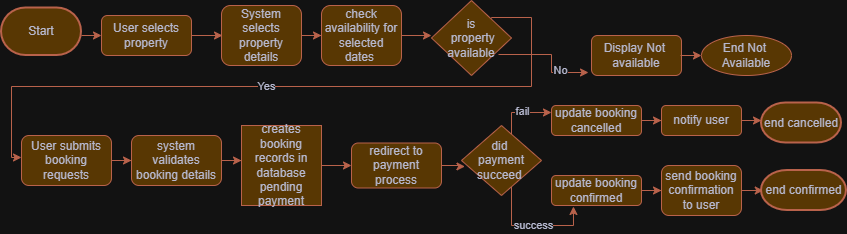

The diagram above was exported from draw.io. Its source (the exported page's mxGraphModel, read from the mxfile embedded in the PNG):
<mxGraphModel dx="874" dy="473" grid="1" gridSize="10" guides="1" tooltips="1" connect="0" arrows="1" fold="1" page="1" pageScale="1" pageWidth="850" pageHeight="1100" math="0" shadow="0">
  <root>
    <mxCell id="0" />
    <mxCell id="1" parent="0" />
    <mxCell id="uNzm7Mckec6n4DJ29P9P-3" value="check availability for&lt;div&gt;selected dates&amp;nbsp;&lt;/div&gt;" style="rounded=1;whiteSpace=wrap;html=1;labelBackgroundColor=none;fillColor=#F2CC8F;strokeColor=#E07A5F;fontColor=#393C56;" vertex="1" parent="1">
      <mxGeometry x="330" y="20" width="80" height="60" as="geometry" />
    </mxCell>
    <mxCell id="uNzm7Mckec6n4DJ29P9P-4" value="System selects property details" style="rounded=1;whiteSpace=wrap;html=1;labelBackgroundColor=none;fillColor=#F2CC8F;strokeColor=#E07A5F;fontColor=#393C56;" vertex="1" parent="1">
      <mxGeometry x="230" y="20" width="80" height="60" as="geometry" />
    </mxCell>
    <mxCell id="uNzm7Mckec6n4DJ29P9P-5" value="User selects property" style="rounded=1;whiteSpace=wrap;html=1;labelBackgroundColor=none;fillColor=#F2CC8F;strokeColor=#E07A5F;fontColor=#393C56;" vertex="1" parent="1">
      <mxGeometry x="110" y="30" width="90" height="40" as="geometry" />
    </mxCell>
    <mxCell id="uNzm7Mckec6n4DJ29P9P-6" value="is&lt;div&gt;&amp;nbsp;property available&lt;/div&gt;" style="rhombus;whiteSpace=wrap;html=1;labelBackgroundColor=none;fillColor=#F2CC8F;strokeColor=#E07A5F;fontColor=#393C56;" vertex="1" parent="1">
      <mxGeometry x="440" y="15" width="80" height="75" as="geometry" />
    </mxCell>
    <mxCell id="uNzm7Mckec6n4DJ29P9P-7" value="Display Not&amp;nbsp;&lt;div&gt;available&lt;/div&gt;" style="rounded=1;whiteSpace=wrap;html=1;labelBackgroundColor=none;fillColor=#F2CC8F;strokeColor=#E07A5F;fontColor=#393C56;" vertex="1" parent="1">
      <mxGeometry x="600" y="50" width="90" height="40" as="geometry" />
    </mxCell>
    <mxCell id="uNzm7Mckec6n4DJ29P9P-8" value="End Not&amp;nbsp;&lt;div&gt;Available&lt;/div&gt;" style="ellipse;whiteSpace=wrap;html=1;labelBackgroundColor=none;fillColor=#F2CC8F;strokeColor=#E07A5F;fontColor=#393C56;" vertex="1" parent="1">
      <mxGeometry x="710" y="50" width="90" height="40" as="geometry" />
    </mxCell>
    <mxCell id="uNzm7Mckec6n4DJ29P9P-9" value="system validates booking details" style="rounded=1;whiteSpace=wrap;html=1;labelBackgroundColor=none;fillColor=#F2CC8F;strokeColor=#E07A5F;fontColor=#393C56;" vertex="1" parent="1">
      <mxGeometry x="140" y="150" width="90" height="50" as="geometry" />
    </mxCell>
    <mxCell id="uNzm7Mckec6n4DJ29P9P-51" value="" style="edgeStyle=orthogonalEdgeStyle;rounded=0;orthogonalLoop=1;jettySize=auto;html=1;strokeColor=#E07A5F;fontColor=#393C56;fillColor=#F2CC8F;" edge="1" parent="1" source="uNzm7Mckec6n4DJ29P9P-10" target="uNzm7Mckec6n4DJ29P9P-9">
      <mxGeometry relative="1" as="geometry" />
    </mxCell>
    <mxCell id="uNzm7Mckec6n4DJ29P9P-10" value="User submits booking requests" style="rounded=1;whiteSpace=wrap;html=1;labelBackgroundColor=none;fillColor=#F2CC8F;strokeColor=#E07A5F;fontColor=#393C56;" vertex="1" parent="1">
      <mxGeometry x="30" y="150" width="90" height="50" as="geometry" />
    </mxCell>
    <mxCell id="uNzm7Mckec6n4DJ29P9P-53" value="" style="edgeStyle=orthogonalEdgeStyle;rounded=0;orthogonalLoop=1;jettySize=auto;html=1;strokeColor=#E07A5F;fontColor=#393C56;fillColor=#F2CC8F;" edge="1" parent="1" source="uNzm7Mckec6n4DJ29P9P-11" target="uNzm7Mckec6n4DJ29P9P-12">
      <mxGeometry relative="1" as="geometry" />
    </mxCell>
    <mxCell id="uNzm7Mckec6n4DJ29P9P-11" value="creates booking records in database pending payment" style="whiteSpace=wrap;html=1;aspect=fixed;labelBackgroundColor=none;fillColor=#F2CC8F;strokeColor=#E07A5F;fontColor=#393C56;" vertex="1" parent="1">
      <mxGeometry x="250" y="140" width="80" height="80" as="geometry" />
    </mxCell>
    <mxCell id="uNzm7Mckec6n4DJ29P9P-12" value="redirect to payment process" style="rounded=1;whiteSpace=wrap;html=1;labelBackgroundColor=none;fillColor=#F2CC8F;strokeColor=#E07A5F;fontColor=#393C56;" vertex="1" parent="1">
      <mxGeometry x="360" y="157.5" width="90" height="45" as="geometry" />
    </mxCell>
    <mxCell id="uNzm7Mckec6n4DJ29P9P-71" style="edgeStyle=orthogonalEdgeStyle;rounded=0;orthogonalLoop=1;jettySize=auto;html=1;strokeColor=#E07A5F;fontColor=#393C56;fillColor=#F2CC8F;entryX=0.244;entryY=1.033;entryDx=0;entryDy=0;entryPerimeter=0;" edge="1" parent="1" source="uNzm7Mckec6n4DJ29P9P-13" target="uNzm7Mckec6n4DJ29P9P-14">
      <mxGeometry relative="1" as="geometry">
        <mxPoint x="540" y="260" as="targetPoint" />
        <Array as="points">
          <mxPoint x="520" y="240" />
          <mxPoint x="582" y="240" />
        </Array>
      </mxGeometry>
    </mxCell>
    <mxCell id="uNzm7Mckec6n4DJ29P9P-80" value="success" style="edgeLabel;html=1;align=center;verticalAlign=middle;resizable=0;points=[];strokeColor=#E07A5F;fontColor=#393C56;fillColor=#F2CC8F;" vertex="1" connectable="0" parent="uNzm7Mckec6n4DJ29P9P-71">
      <mxGeometry x="0.0028" y="1" relative="1" as="geometry">
        <mxPoint as="offset" />
      </mxGeometry>
    </mxCell>
    <mxCell id="uNzm7Mckec6n4DJ29P9P-72" style="edgeStyle=orthogonalEdgeStyle;rounded=0;orthogonalLoop=1;jettySize=auto;html=1;strokeColor=#E07A5F;fontColor=#393C56;fillColor=#F2CC8F;entryX=0;entryY=0.233;entryDx=0;entryDy=0;entryPerimeter=0;" edge="1" parent="1" source="uNzm7Mckec6n4DJ29P9P-13" target="uNzm7Mckec6n4DJ29P9P-15">
      <mxGeometry relative="1" as="geometry">
        <mxPoint x="540" y="130" as="targetPoint" />
        <Array as="points">
          <mxPoint x="520" y="127" />
        </Array>
      </mxGeometry>
    </mxCell>
    <mxCell id="uNzm7Mckec6n4DJ29P9P-79" value="fail" style="edgeLabel;html=1;align=center;verticalAlign=middle;resizable=0;points=[];strokeColor=#E07A5F;fontColor=#393C56;fillColor=#F2CC8F;" vertex="1" connectable="0" parent="uNzm7Mckec6n4DJ29P9P-72">
      <mxGeometry x="0.0328" y="1" relative="1" as="geometry">
        <mxPoint as="offset" />
      </mxGeometry>
    </mxCell>
    <mxCell id="uNzm7Mckec6n4DJ29P9P-13" value="did&amp;nbsp;&lt;div&gt;payment succeed&amp;nbsp;&lt;/div&gt;" style="rhombus;whiteSpace=wrap;html=1;labelBackgroundColor=none;fillColor=#F2CC8F;strokeColor=#E07A5F;fontColor=#393C56;" vertex="1" parent="1">
      <mxGeometry x="470" y="140" width="80" height="70" as="geometry" />
    </mxCell>
    <mxCell id="uNzm7Mckec6n4DJ29P9P-76" style="edgeStyle=orthogonalEdgeStyle;rounded=0;orthogonalLoop=1;jettySize=auto;html=1;strokeColor=#E07A5F;fontColor=#393C56;fillColor=#F2CC8F;" edge="1" parent="1" source="uNzm7Mckec6n4DJ29P9P-14" target="uNzm7Mckec6n4DJ29P9P-16">
      <mxGeometry relative="1" as="geometry" />
    </mxCell>
    <mxCell id="uNzm7Mckec6n4DJ29P9P-14" value="update booking confirmed" style="rounded=1;whiteSpace=wrap;html=1;labelBackgroundColor=none;fillColor=#F2CC8F;strokeColor=#E07A5F;fontColor=#393C56;" vertex="1" parent="1">
      <mxGeometry x="560" y="190" width="90" height="30" as="geometry" />
    </mxCell>
    <mxCell id="uNzm7Mckec6n4DJ29P9P-73" style="edgeStyle=orthogonalEdgeStyle;rounded=0;orthogonalLoop=1;jettySize=auto;html=1;strokeColor=#E07A5F;fontColor=#393C56;fillColor=#F2CC8F;" edge="1" parent="1" source="uNzm7Mckec6n4DJ29P9P-15" target="uNzm7Mckec6n4DJ29P9P-17">
      <mxGeometry relative="1" as="geometry" />
    </mxCell>
    <mxCell id="uNzm7Mckec6n4DJ29P9P-15" value="update booking cancelled" style="rounded=1;whiteSpace=wrap;html=1;labelBackgroundColor=none;fillColor=#F2CC8F;strokeColor=#E07A5F;fontColor=#393C56;" vertex="1" parent="1">
      <mxGeometry x="560" y="120" width="90" height="30" as="geometry" />
    </mxCell>
    <mxCell id="uNzm7Mckec6n4DJ29P9P-16" value="send booking confirmation to user" style="rounded=1;whiteSpace=wrap;html=1;labelBackgroundColor=none;fillColor=#F2CC8F;strokeColor=#E07A5F;fontColor=#393C56;" vertex="1" parent="1">
      <mxGeometry x="670" y="180" width="80" height="50" as="geometry" />
    </mxCell>
    <mxCell id="uNzm7Mckec6n4DJ29P9P-17" value="notify user" style="rounded=1;whiteSpace=wrap;html=1;labelBackgroundColor=none;fillColor=#F2CC8F;strokeColor=#E07A5F;fontColor=#393C56;" vertex="1" parent="1">
      <mxGeometry x="670" y="120" width="80" height="30" as="geometry" />
    </mxCell>
    <mxCell id="uNzm7Mckec6n4DJ29P9P-40" style="edgeStyle=orthogonalEdgeStyle;rounded=0;orthogonalLoop=1;jettySize=auto;html=1;strokeColor=#E07A5F;fontColor=#393C56;fillColor=#F2CC8F;exitX=0.75;exitY=0.24;exitDx=0;exitDy=0;exitPerimeter=0;" edge="1" parent="1" source="uNzm7Mckec6n4DJ29P9P-6">
      <mxGeometry relative="1" as="geometry">
        <mxPoint x="509.03999999999996" y="30.004999999999978" as="sourcePoint" />
        <mxPoint x="30" y="171.98" as="targetPoint" />
        <Array as="points">
          <mxPoint x="500" y="32" />
          <mxPoint x="540" y="32" />
          <mxPoint x="540" y="101" />
          <mxPoint x="20" y="101" />
          <mxPoint x="20" y="172" />
        </Array>
      </mxGeometry>
    </mxCell>
    <mxCell id="uNzm7Mckec6n4DJ29P9P-78" value="Yes" style="edgeLabel;html=1;align=center;verticalAlign=middle;resizable=0;points=[];strokeColor=#E07A5F;fontColor=#393C56;fillColor=#F2CC8F;" vertex="1" connectable="0" parent="uNzm7Mckec6n4DJ29P9P-40">
      <mxGeometry x="0.0577" y="-1" relative="1" as="geometry">
        <mxPoint as="offset" />
      </mxGeometry>
    </mxCell>
    <mxCell id="uNzm7Mckec6n4DJ29P9P-48" style="edgeStyle=orthogonalEdgeStyle;rounded=0;orthogonalLoop=1;jettySize=auto;html=1;entryX=-0.033;entryY=0.925;entryDx=0;entryDy=0;entryPerimeter=0;strokeColor=#E07A5F;fontColor=#393C56;fillColor=#F2CC8F;exitX=0.838;exitY=0.72;exitDx=0;exitDy=0;exitPerimeter=0;" edge="1" parent="1" source="uNzm7Mckec6n4DJ29P9P-6" target="uNzm7Mckec6n4DJ29P9P-7">
      <mxGeometry relative="1" as="geometry" />
    </mxCell>
    <mxCell id="uNzm7Mckec6n4DJ29P9P-49" value="No" style="edgeLabel;html=1;align=center;verticalAlign=middle;resizable=0;points=[];strokeColor=#E07A5F;fontColor=#393C56;fillColor=#F2CC8F;" vertex="1" connectable="0" parent="uNzm7Mckec6n4DJ29P9P-48">
      <mxGeometry x="0.4607" y="3" relative="1" as="geometry">
        <mxPoint as="offset" />
      </mxGeometry>
    </mxCell>
    <mxCell id="uNzm7Mckec6n4DJ29P9P-50" value="" style="endArrow=classic;html=1;rounded=0;strokeColor=#E07A5F;fontColor=#393C56;fillColor=#F2CC8F;exitX=0.989;exitY=0.5;exitDx=0;exitDy=0;exitPerimeter=0;" edge="1" parent="1" source="uNzm7Mckec6n4DJ29P9P-7">
      <mxGeometry width="50" height="50" relative="1" as="geometry">
        <mxPoint x="660" y="120" as="sourcePoint" />
        <mxPoint x="710" y="70" as="targetPoint" />
      </mxGeometry>
    </mxCell>
    <mxCell id="uNzm7Mckec6n4DJ29P9P-52" style="edgeStyle=orthogonalEdgeStyle;rounded=0;orthogonalLoop=1;jettySize=auto;html=1;entryX=0;entryY=0.438;entryDx=0;entryDy=0;entryPerimeter=0;strokeColor=#E07A5F;fontColor=#393C56;fillColor=#F2CC8F;" edge="1" parent="1" source="uNzm7Mckec6n4DJ29P9P-9" target="uNzm7Mckec6n4DJ29P9P-11">
      <mxGeometry relative="1" as="geometry" />
    </mxCell>
    <mxCell id="uNzm7Mckec6n4DJ29P9P-58" style="edgeStyle=orthogonalEdgeStyle;rounded=0;orthogonalLoop=1;jettySize=auto;html=1;entryX=0.043;entryY=0.586;entryDx=0;entryDy=0;entryPerimeter=0;strokeColor=#E07A5F;fontColor=#393C56;fillColor=#F2CC8F;" edge="1" parent="1" source="uNzm7Mckec6n4DJ29P9P-12" target="uNzm7Mckec6n4DJ29P9P-13">
      <mxGeometry relative="1" as="geometry" />
    </mxCell>
    <mxCell id="uNzm7Mckec6n4DJ29P9P-60" style="edgeStyle=orthogonalEdgeStyle;rounded=0;orthogonalLoop=1;jettySize=auto;html=1;strokeColor=#E07A5F;fontColor=#393C56;fillColor=#F2CC8F;" edge="1" parent="1">
      <mxGeometry relative="1" as="geometry">
        <mxPoint x="90" y="50" as="sourcePoint" />
        <mxPoint x="110" y="50" as="targetPoint" />
      </mxGeometry>
    </mxCell>
    <mxCell id="uNzm7Mckec6n4DJ29P9P-63" style="edgeStyle=orthogonalEdgeStyle;rounded=0;orthogonalLoop=1;jettySize=auto;html=1;entryX=0.013;entryY=0.5;entryDx=0;entryDy=0;entryPerimeter=0;strokeColor=#E07A5F;fontColor=#393C56;fillColor=#F2CC8F;" edge="1" parent="1" source="uNzm7Mckec6n4DJ29P9P-5" target="uNzm7Mckec6n4DJ29P9P-4">
      <mxGeometry relative="1" as="geometry" />
    </mxCell>
    <mxCell id="uNzm7Mckec6n4DJ29P9P-67" style="edgeStyle=orthogonalEdgeStyle;rounded=0;orthogonalLoop=1;jettySize=auto;html=1;entryX=0;entryY=0.5;entryDx=0;entryDy=0;entryPerimeter=0;strokeColor=#E07A5F;fontColor=#393C56;fillColor=#F2CC8F;" edge="1" parent="1" source="uNzm7Mckec6n4DJ29P9P-4" target="uNzm7Mckec6n4DJ29P9P-3">
      <mxGeometry relative="1" as="geometry" />
    </mxCell>
    <mxCell id="uNzm7Mckec6n4DJ29P9P-68" style="edgeStyle=orthogonalEdgeStyle;rounded=0;orthogonalLoop=1;jettySize=auto;html=1;entryX=0;entryY=0.467;entryDx=0;entryDy=0;entryPerimeter=0;strokeColor=#E07A5F;fontColor=#393C56;fillColor=#F2CC8F;" edge="1" parent="1" source="uNzm7Mckec6n4DJ29P9P-3" target="uNzm7Mckec6n4DJ29P9P-6">
      <mxGeometry relative="1" as="geometry" />
    </mxCell>
    <mxCell id="uNzm7Mckec6n4DJ29P9P-74" style="edgeStyle=orthogonalEdgeStyle;rounded=0;orthogonalLoop=1;jettySize=auto;html=1;entryX=0;entryY=0.5;entryDx=0;entryDy=0;entryPerimeter=0;strokeColor=#E07A5F;fontColor=#393C56;fillColor=#F2CC8F;" edge="1" parent="1" source="uNzm7Mckec6n4DJ29P9P-17">
      <mxGeometry relative="1" as="geometry">
        <mxPoint x="770" y="135" as="targetPoint" />
      </mxGeometry>
    </mxCell>
    <mxCell id="uNzm7Mckec6n4DJ29P9P-77" style="edgeStyle=orthogonalEdgeStyle;rounded=0;orthogonalLoop=1;jettySize=auto;html=1;entryX=0.025;entryY=0.5;entryDx=0;entryDy=0;entryPerimeter=0;strokeColor=#E07A5F;fontColor=#393C56;fillColor=#F2CC8F;" edge="1" parent="1" source="uNzm7Mckec6n4DJ29P9P-16">
      <mxGeometry relative="1" as="geometry">
        <mxPoint x="771.75" y="205" as="targetPoint" />
      </mxGeometry>
    </mxCell>
    <mxCell id="uNzm7Mckec6n4DJ29P9P-81" value="end cancelled" style="strokeWidth=2;html=1;shape=mxgraph.flowchart.terminator;whiteSpace=wrap;strokeColor=#E07A5F;fontColor=#393C56;fillColor=#F2CC8F;" vertex="1" parent="1">
      <mxGeometry x="770" y="117.5" width="80" height="40" as="geometry" />
    </mxCell>
    <mxCell id="uNzm7Mckec6n4DJ29P9P-82" value="end confirmed" style="strokeWidth=2;html=1;shape=mxgraph.flowchart.terminator;whiteSpace=wrap;strokeColor=#E07A5F;fontColor=#393C56;fillColor=#F2CC8F;" vertex="1" parent="1">
      <mxGeometry x="770" y="185" width="85" height="40" as="geometry" />
    </mxCell>
    <mxCell id="uNzm7Mckec6n4DJ29P9P-83" value="Start" style="strokeWidth=2;html=1;shape=mxgraph.flowchart.terminator;whiteSpace=wrap;strokeColor=#E07A5F;fontColor=#393C56;fillColor=#F2CC8F;" vertex="1" parent="1">
      <mxGeometry x="10" y="22.5" width="80" height="47.5" as="geometry" />
    </mxCell>
  </root>
</mxGraphModel>